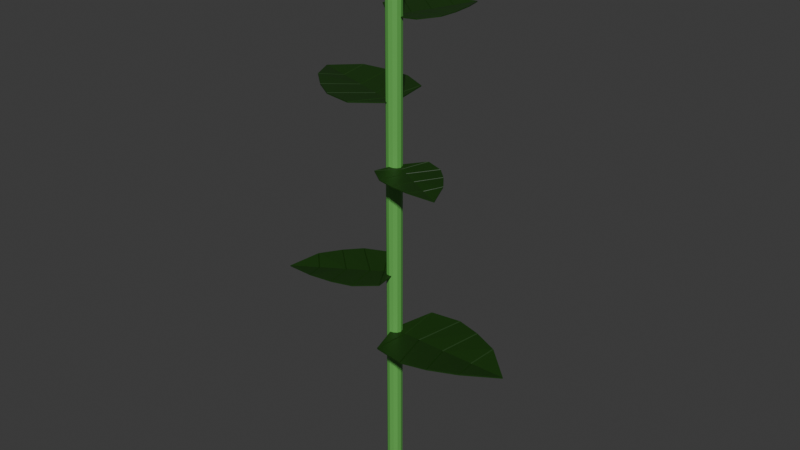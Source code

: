 # Source: Plant1.blend  (saved by Blender 5.1.29; exported with 4.5.12 LTS)
import bpy
from mathutils import Matrix  # noqa: F401  (used for matrix-valued properties, if any)

bpy.ops.wm.read_factory_settings(use_empty=True)
scene = bpy.context.scene
scene.name = 'Scene'

# ---- collections
col_collection = bpy.data.collections.new('Collection'); scene.collection.children.link(col_collection)

# ---- materials (node trees are filled in below, after node groups)
mat_material_001 = bpy.data.materials.new('Material.001')
mat_material_002 = bpy.data.materials.new('Material.002')
mat_material_003 = bpy.data.materials.new('Material.003')
mat_material_004 = bpy.data.materials.new('Material.004')
mat_material_005 = bpy.data.materials.new('Material.005')
mat_material_006 = bpy.data.materials.new('Material.006')

# ---- material node trees
mat_material_001.use_nodes = True; mat_material_001.node_tree.nodes.clear()
_N = mat_material_001.node_tree.nodes; _L = mat_material_001.node_tree.links
n0 = _N.new('ShaderNodeBsdfPrincipled'); n0.name = 'Principled BSDF'; n0.location = (-200, 100)
n0.inputs[0].default_value = (0.007719, 0.04143, 0.001447, 1.0)
n1 = _N.new('ShaderNodeOutputMaterial'); n1.name = 'Material Output'; n1.location = (200, 100)
_L.new(n0.outputs[0], n1.inputs[0])
n1.is_active_output = True
mat_material_002.use_nodes = True; mat_material_002.node_tree.nodes.clear()
_N = mat_material_002.node_tree.nodes; _L = mat_material_002.node_tree.links
n0 = _N.new('ShaderNodeBsdfPrincipled'); n0.name = 'Principled BSDF'; n0.location = (-200, 100)
n0.inputs[0].default_value = (0.1203, 0.4304, 0.08427, 1.0)
n1 = _N.new('ShaderNodeOutputMaterial'); n1.name = 'Material Output'; n1.location = (200, 100)
_L.new(n0.outputs[0], n1.inputs[0])
n1.is_active_output = True
mat_material_003.use_nodes = True; mat_material_003.node_tree.nodes.clear()
_N = mat_material_003.node_tree.nodes; _L = mat_material_003.node_tree.links
n0 = _N.new('ShaderNodeBsdfPrincipled'); n0.name = 'Principled BSDF'; n0.location = (-200, 100)
n0.inputs[0].default_value = (0.007719, 0.04143, 0.001447, 1.0)
n1 = _N.new('ShaderNodeOutputMaterial'); n1.name = 'Material Output'; n1.location = (200, 100)
_L.new(n0.outputs[0], n1.inputs[0])
n1.is_active_output = True
mat_material_004.use_nodes = True; mat_material_004.node_tree.nodes.clear()
_N = mat_material_004.node_tree.nodes; _L = mat_material_004.node_tree.links
n0 = _N.new('ShaderNodeBsdfPrincipled'); n0.name = 'Principled BSDF'; n0.location = (-200, 100)
n0.inputs[0].default_value = (0.007719, 0.04143, 0.001447, 1.0)
n1 = _N.new('ShaderNodeOutputMaterial'); n1.name = 'Material Output'; n1.location = (200, 100)
_L.new(n0.outputs[0], n1.inputs[0])
n1.is_active_output = True
mat_material_005.use_nodes = True; mat_material_005.node_tree.nodes.clear()
_N = mat_material_005.node_tree.nodes; _L = mat_material_005.node_tree.links
n0 = _N.new('ShaderNodeBsdfPrincipled'); n0.name = 'Principled BSDF'; n0.location = (-200, 100)
n0.inputs[0].default_value = (0.007719, 0.04143, 0.001447, 1.0)
n1 = _N.new('ShaderNodeOutputMaterial'); n1.name = 'Material Output'; n1.location = (200, 100)
_L.new(n0.outputs[0], n1.inputs[0])
n1.is_active_output = True
mat_material_006.use_nodes = True; mat_material_006.node_tree.nodes.clear()
_N = mat_material_006.node_tree.nodes; _L = mat_material_006.node_tree.links
n0 = _N.new('ShaderNodeBsdfPrincipled'); n0.name = 'Principled BSDF'; n0.location = (-200, 100)
n0.inputs[0].default_value = (0.007719, 0.04143, 0.001447, 1.0)
n1 = _N.new('ShaderNodeOutputMaterial'); n1.name = 'Material Output'; n1.location = (200, 100)
_L.new(n0.outputs[0], n1.inputs[0])
n1.is_active_output = True

# ---- world
world_world = bpy.data.worlds.new('World'); scene.world = world_world
world_world.use_nodes = True; world_world.node_tree.nodes.clear()
_N = world_world.node_tree.nodes; _L = world_world.node_tree.links
n0 = _N.new('ShaderNodeOutputWorld'); n0.name = 'World Output'; n0.location = (200, 100)
n1 = _N.new('ShaderNodeBackground'); n1.name = 'Background'; n1.location = (-200, 100)
n1.inputs[0].default_value = (0.05088, 0.05088, 0.05088, 1.0)
_L.new(n1.outputs[0], n0.inputs[0])
n0.is_active_output = True
world_world.color = (0.05088, 0.05088, 0.05088)
world_world.sun_shadow_jitter_overblur = 0.0

# ---- meshes
me_cube_002 = bpy.data.meshes.new('Cube.002')
me_cube_002.from_pydata([(0.5236, 2.049e-08, 6.555), (0.8436, 2.185, -1.386), (2.691, 2.049e-08, 4.555), (2.691, 2.049e-08, 6.555), (0.02015, 2.049e-08, 4.555), (0.02015, 2.049e-08, 6.555), (-0.1396, 0.308, 4.682), (-0.1396, 0.308, 2.682), (1.416, 1.852, -1.386), (2.028, 1.26, -1.386), (0.1473, 1.962, -1.386), (0.5077, 2.049e-08, 4.555), (0.5395, 2.049e-08, 4.555), (0.5236, 2.049e-08, 4.571), (0.5236, 2.049e-08, 5.936), (0.8583, 2.176, -3.386), (0.8269, 2.179, -3.386), (0.8436, 2.185, -3.37), (0.843, 2.181, -2.005), (2.041, 1.235, -3.386), (2.013, 1.274, -3.386), (2.028, 1.26, -3.37), (2.027, 1.257, -2.005), (1.882, 2.049e-08, 4.555), (1.913, 2.049e-08, 4.555), (1.897, 2.049e-08, 5.936), (1.151, 2.049e-08, 4.555), (1.183, 2.049e-08, 4.555), (1.167, 2.049e-08, 5.936), (1.43, 1.838, -3.386), (1.401, 1.86, -3.386), (1.416, 1.852, -3.37), (1.416, 1.85, -2.005), (0.1316, 2.049e-08, 4.555), (0.1631, 2.049e-08, 4.555), (0.1473, 2.049e-08, 5.936), (0.1631, 1.967, -3.386), (0.1316, 1.871, -3.386), (0.1473, 1.962, -3.37), (0.1473, 1.937, -2.005), (0.8436, -2.185, -1.386), (-0.1396, -0.308, 4.682), (-0.1396, -0.308, 2.682), (1.416, -1.852, -1.386), (2.028, -1.26, -1.386), (0.1473, -1.962, -1.386), (0.8583, -2.176, -3.386), (0.8269, -2.179, -3.386), (0.8436, -2.185, -3.37), (0.843, -2.181, -2.005), (2.041, -1.235, -3.386), (2.013, -1.274, -3.386), (2.028, -1.26, -3.37), (2.027, -1.257, -2.005), (1.43, -1.838, -3.386), (1.401, -1.86, -3.386), (1.416, -1.852, -3.37), (1.416, -1.85, -2.005), (0.1631, -1.967, -3.386), (0.1316, -1.871, -3.386), (0.1473, -1.962, -3.37), (0.1473, -1.937, -2.005)], [], [(0, 3, 9, 8, 1), (4, 5, 6, 7), (1, 0, 35, 39), (11, 14, 13), (14, 12, 13), (15, 18, 17), (18, 16, 17), (19, 22, 21), (22, 20, 21), (29, 32, 31), (32, 30, 31), (36, 39, 38), (39, 37, 38), (15, 12, 14, 18), (18, 14, 11, 16), (19, 24, 25, 22), (22, 25, 23, 20), (29, 27, 28, 32), (32, 28, 26, 30), (36, 34, 35, 39), (39, 35, 33, 37), (11, 13, 0, 5, 4, 33, 35, 34), (30, 26, 12, 15), (2, 3, 0, 13, 12, 26, 28, 27, 23, 25, 24), (16, 11, 34, 36), (1, 17, 16, 36, 38, 10), (15, 17, 1, 8, 31, 30), (19, 21, 9, 3, 2), (2, 24, 19), (29, 31, 8, 9, 21, 20), (20, 23, 27, 29), (37, 33, 4, 7), (10, 38, 37, 7, 6), (10, 6, 1), (5, 35, 39, 1, 6), (0, 40, 43, 44, 3), (4, 42, 41, 5), (40, 61, 35, 0), (46, 48, 49), (49, 48, 47), (50, 52, 53), (53, 52, 51), (54, 56, 57), (57, 56, 55), (58, 60, 61), (61, 60, 59), (46, 49, 14, 12), (49, 47, 11, 14), (50, 53, 25, 24), (53, 51, 23, 25), (54, 57, 28, 27), (57, 55, 26, 28), (58, 61, 35, 34), (61, 59, 33, 35), (55, 46, 12, 26), (47, 58, 34, 11), (40, 45, 60, 58, 47, 48), (46, 55, 56, 43, 40, 48), (50, 2, 3, 44, 52), (2, 50, 24), (54, 51, 52, 44, 43, 56), (51, 54, 27, 23), (59, 42, 4, 33), (45, 41, 42, 59, 60), (45, 40, 41), (5, 41, 40, 61, 35)])
_uv = me_cube_002.uv_layers.new(name='UVMap')
_uv.uv.foreach_set('vector', [0.625, 1.0, 0.625, 0.75, 0.625, 0.5444, 0.625, 0.3923, 0.625, 0.25, 0.375, 1.0, 0.625, 1.0, 0.625, 0.25, 0.375, 0.25, 0.625, 0.25, 0.625, 1.0, 0.375, 1.0, 0.375, 0.2596, 0.375, 1.0, 0.375, 1.0, 0.377, 1.0, 0.375, 1.0, 0.375, 1.001, 0.377, 1.0, 0.375, 0.2536, 0.375, 0.2514, 0.377, 0.25, 0.375, 0.2514, 0.375, 0.2514, 0.377, 0.25, 0.375, 0.5485, 0.375, 0.5452, 0.377, 0.5444, 0.375, 0.5452, 0.375, 0.5432, 0.377, 0.5444, 0.375, 0.3958, 0.375, 0.3927, 0.377, 0.3923, 0.375, 0.3927, 0.375, 0.3908, 0.377, 0.3923, 0.375, 0.25, 0.375, 0.2596, 0.377, 0.25, 0.375, 0.2596, 0.375, 0.2832, 0.377, 0.25, 0.375, 0.2536, 0.375, 0.999, 0.375, 1.0, 0.375, 0.2514, 0.375, 0.2514, 0.375, 1.0, 0.375, 1.0, 0.375, 0.25, 0.375, 0.5485, 0.375, 0.8666, 0.375, 0.869, 0.375, 0.5452, 0.375, 0.5452, 0.375, 0.869, 0.375, 0.8709, 0.375, 0.5408, 0.375, 0.3958, 0.375, 0.9578, 0.375, 0.9598, 0.375, 0.3927, 0.375, 0.3927, 0.375, 0.9598, 0.375, 0.9608, 0.375, 0.3886, 0.375, 0.25, 0.375, 1.0, 0.375, 1.0, 0.375, 0.2596, 0.375, 0.2596, 0.375, 1.0, 0.375, 1.0, 0.375, 0.25, 0.375, 1.0, 0.377, 1.0, 0.625, 1.0, 0.625, 1.0, 0.375, 1.0, 0.375, 1.0, 0.375, 1.0, 0.375, 1.0, 0.375, 0.3886, 0.375, 0.9608, 0.375, 0.999, 0.375, 0.2536, 0.375, 0.75, 0.625, 0.75, 0.625, 1.0, 0.377, 1.0, 0.375, 0.999, 0.375, 0.9608, 0.375, 0.9598, 0.375, 0.9578, 0.375, 0.8709, 0.375, 0.869, 0.375, 0.8666, 0.375, 0.25, 0.375, 1.0, 0.375, 1.0, 0.375, 0.25, 0.625, 0.25, 0.377, 0.25, 0.375, 0.25, 0.375, 0.25, 0.377, 0.25, 0.625, 0.25, 0.375, 0.2536, 0.377, 0.25, 0.625, 0.25, 0.625, 0.3923, 0.377, 0.3923, 0.375, 0.3886, 0.375, 0.5485, 0.377, 0.5444, 0.625, 0.5444, 0.625, 0.75, 0.375, 0.75, 0.375, 0.75, 0.375, 0.8666, 0.375, 0.5485, 0.375, 0.3958, 0.377, 0.3923, 0.625, 0.3923, 0.625, 0.5444, 0.377, 0.5444, 0.375, 0.5408, 0.375, 0.5408, 0.375, 0.8709, 0.375, 0.9578, 0.375, 0.3958, 0.375, 0.25, 0.375, 1.0, 0.375, 1.0, 0.375, 0.25, 0.625, 0.25, 0.377, 0.25, 0.375, 0.25, 0.375, 0.25, 0.625, 0.25, 0.625, 0.25, 0.625, 0.25, 0.625, 0.25, 0.0, 0.0, 0.0, 0.0, 0.0, 0.0, 0.0, 0.0, 0.0, 0.0, 0.625, 1.0, 0.625, 0.25, 0.625, 0.3923, 0.625, 0.5444, 0.625, 0.75, 0.375, 1.0, 0.375, 0.25, 0.625, 0.25, 0.625, 1.0, 0.625, 0.25, 0.375, 0.2596, 0.375, 1.0, 0.625, 1.0, 0.375, 0.2536, 0.377, 0.25, 0.375, 0.2514, 0.375, 0.2514, 0.377, 0.25, 0.375, 0.2514, 0.375, 0.5485, 0.377, 0.5444, 0.375, 0.5452, 0.375, 0.5452, 0.377, 0.5444, 0.375, 0.5432, 0.375, 0.3958, 0.377, 0.3923, 0.375, 0.3927, 0.375, 0.3927, 0.377, 0.3923, 0.375, 0.3908, 0.375, 0.25, 0.377, 0.25, 0.375, 0.2596, 0.375, 0.2596, 0.377, 0.25, 0.375, 0.2832, 0.375, 0.2536, 0.375, 0.2514, 0.375, 1.0, 0.375, 0.999, 0.375, 0.2514, 0.375, 0.25, 0.375, 1.0, 0.375, 1.0, 0.375, 0.5485, 0.375, 0.5452, 0.375, 0.869, 0.375, 0.8666, 0.375, 0.5452, 0.375, 0.5408, 0.375, 0.8709, 0.375, 0.869, 0.375, 0.3958, 0.375, 0.3927, 0.375, 0.9598, 0.375, 0.9578, 0.375, 0.3927, 0.375, 0.3886, 0.375, 0.9608, 0.375, 0.9598, 0.375, 0.25, 0.375, 0.2596, 0.375, 1.0, 0.375, 1.0, 0.375, 0.2596, 0.375, 0.25, 0.375, 1.0, 0.375, 1.0, 0.375, 0.3886, 0.375, 0.2536, 0.375, 0.999, 0.375, 0.9608, 0.375, 0.25, 0.375, 0.25, 0.375, 1.0, 0.375, 1.0, 0.625, 0.25, 0.625, 0.25, 0.377, 0.25, 0.375, 0.25, 0.375, 0.25, 0.377, 0.25, 0.375, 0.2536, 0.375, 0.3886, 0.377, 0.3923, 0.625, 0.3923, 0.625, 0.25, 0.377, 0.25, 0.375, 0.5485, 0.375, 0.75, 0.625, 0.75, 0.625, 0.5444, 0.377, 0.5444, 0.375, 0.75, 0.375, 0.5485, 0.375, 0.8666, 0.375, 0.3958, 0.375, 0.5408, 0.377, 0.5444, 0.625, 0.5444, 0.625, 0.3923, 0.377, 0.3923, 0.375, 0.5408, 0.375, 0.3958, 0.375, 0.9578, 0.375, 0.8709, 0.375, 0.25, 0.375, 0.25, 0.375, 1.0, 0.375, 1.0, 0.625, 0.25, 0.625, 0.25, 0.375, 0.25, 0.375, 0.25, 0.377, 0.25, 0.625, 0.25, 0.625, 0.25, 0.625, 0.25, 0.0, 0.0, 0.0, 0.0, 0.0, 0.0, 0.0, 0.0, 0.0, 0.0])
me_cube_002.materials.append(mat_material_001)
me_cube_002.update()
me_cylinder = bpy.data.meshes.new('Cylinder')
me_cylinder.from_pydata([(0.0, 0.17, -0.43), (0.0, 0.17, 0.43), (0.085, 0.1472, -0.43), (0.085, 0.1472, 0.43), (0.1472, 0.085, -0.43), (0.1472, 0.085, 0.43), (0.17, 0.0, -0.43), (0.17, 0.0, 0.43), (0.1472, -0.085, -0.43), (0.1472, -0.085, 0.43), (0.085, -0.1472, -0.43), (0.085, -0.1472, 0.43), (0.0, -0.17, -0.43), (0.0, -0.17, 0.43), (-0.085, -0.1472, -0.43), (-0.085, -0.1472, 0.43), (-0.1472, -0.085, -0.43), (-0.1472, -0.085, 0.43), (-0.17, 0.0, -0.43), (-0.17, 0.0, 0.43), (-0.1472, 0.085, -0.43), (-0.1472, 0.085, 0.43), (-0.085, 0.1472, -0.43), (-0.085, 0.1472, 0.43)], [], [(0, 1, 3, 2), (2, 3, 5, 4), (4, 5, 7, 6), (6, 7, 9, 8), (8, 9, 11, 10), (10, 11, 13, 12), (12, 13, 15, 14), (14, 15, 17, 16), (16, 17, 19, 18), (18, 19, 21, 20), (3, 1, 23, 21, 19, 17, 15, 13, 11, 9, 7, 5), (20, 21, 23, 22), (22, 23, 1, 0), (0, 2, 4, 6, 8, 10, 12, 14, 16, 18, 20, 22)])
_uv = me_cylinder.uv_layers.new(name='UVMap')
_uv.uv.foreach_set('vector', [1.0, 0.5, 1.0, 1.0, 0.9167, 1.0, 0.9167, 0.5, 0.9167, 0.5, 0.9167, 1.0, 0.8333, 1.0, 0.8333, 0.5, 0.8333, 0.5, 0.8333, 1.0, 0.75, 1.0, 0.75, 0.5, 0.75, 0.5, 0.75, 1.0, 0.6667, 1.0, 0.6667, 0.5, 0.6667, 0.5, 0.6667, 1.0, 0.5833, 1.0, 0.5833, 0.5, 0.5833, 0.5, 0.5833, 1.0, 0.5, 1.0, 0.5, 0.5, 0.5, 0.5, 0.5, 1.0, 0.4167, 1.0, 0.4167, 0.5, 0.4167, 0.5, 0.4167, 1.0, 0.3333, 1.0, 0.3333, 0.5, 0.3333, 0.5, 0.3333, 1.0, 0.25, 1.0, 0.25, 0.5, 0.25, 0.5, 0.25, 1.0, 0.1667, 1.0, 0.1667, 0.5, 0.37, 0.4578, 0.25, 0.49, 0.13, 0.4578, 0.04215, 0.37, 0.01, 0.25, 0.04215, 0.13, 0.13, 0.04215, 0.25, 0.01, 0.37, 0.04215, 0.4578, 0.13, 0.49, 0.25, 0.4578, 0.37, 0.1667, 0.5, 0.1667, 1.0, 0.08333, 1.0, 0.08333, 0.5, 0.08333, 0.5, 0.08333, 1.0, 7.451e-08, 1.0, 7.451e-08, 0.5, 0.75, 0.49, 0.87, 0.4578, 0.9578, 0.37, 0.99, 0.25, 0.9578, 0.13, 0.87, 0.04215, 0.75, 0.01, 0.63, 0.04215, 0.5422, 0.13, 0.51, 0.25, 0.5422, 0.37, 0.63, 0.4578])
me_cylinder.materials.append(mat_material_002)
me_cylinder.update()
me_cube_004 = bpy.data.meshes.new('Cube.004')
me_cube_004.from_pydata([(0.5236, 2.049e-08, 6.555), (0.8436, 2.185, -1.386), (2.691, 2.049e-08, 4.555), (2.691, 2.049e-08, 6.555), (0.02015, 2.049e-08, 4.555), (0.02015, 2.049e-08, 6.555), (-0.1396, 0.308, 4.682), (-0.1396, 0.308, 2.682), (1.416, 1.852, -1.386), (2.028, 1.26, -1.386), (0.1473, 1.962, -1.386), (0.5077, 2.049e-08, 4.555), (0.5395, 2.049e-08, 4.555), (0.5236, 2.049e-08, 4.571), (0.5236, 2.049e-08, 5.936), (0.8583, 2.176, -3.386), (0.8269, 2.179, -3.386), (0.8436, 2.185, -3.37), (0.843, 2.181, -2.005), (2.041, 1.235, -3.386), (2.013, 1.274, -3.386), (2.028, 1.26, -3.37), (2.027, 1.257, -2.005), (1.882, 2.049e-08, 4.555), (1.913, 2.049e-08, 4.555), (1.897, 2.049e-08, 5.936), (1.151, 2.049e-08, 4.555), (1.183, 2.049e-08, 4.555), (1.167, 2.049e-08, 5.936), (1.43, 1.838, -3.386), (1.401, 1.86, -3.386), (1.416, 1.852, -3.37), (1.416, 1.85, -2.005), (0.1316, 2.049e-08, 4.555), (0.1631, 2.049e-08, 4.555), (0.1473, 2.049e-08, 5.936), (0.1631, 1.967, -3.386), (0.1316, 1.871, -3.386), (0.1473, 1.962, -3.37), (0.1473, 1.937, -2.005), (0.8436, -2.185, -1.386), (-0.1396, -0.308, 4.682), (-0.1396, -0.308, 2.682), (1.416, -1.852, -1.386), (2.028, -1.26, -1.386), (0.1473, -1.962, -1.386), (0.8583, -2.176, -3.386), (0.8269, -2.179, -3.386), (0.8436, -2.185, -3.37), (0.843, -2.181, -2.005), (2.041, -1.235, -3.386), (2.013, -1.274, -3.386), (2.028, -1.26, -3.37), (2.027, -1.257, -2.005), (1.43, -1.838, -3.386), (1.401, -1.86, -3.386), (1.416, -1.852, -3.37), (1.416, -1.85, -2.005), (0.1631, -1.967, -3.386), (0.1316, -1.871, -3.386), (0.1473, -1.962, -3.37), (0.1473, -1.937, -2.005)], [], [(0, 3, 9, 8, 1), (4, 5, 6, 7), (1, 0, 35, 39), (11, 14, 13), (14, 12, 13), (15, 18, 17), (18, 16, 17), (19, 22, 21), (22, 20, 21), (29, 32, 31), (32, 30, 31), (36, 39, 38), (39, 37, 38), (15, 12, 14, 18), (18, 14, 11, 16), (19, 24, 25, 22), (22, 25, 23, 20), (29, 27, 28, 32), (32, 28, 26, 30), (36, 34, 35, 39), (39, 35, 33, 37), (11, 13, 0, 5, 4, 33, 35, 34), (30, 26, 12, 15), (2, 3, 0, 13, 12, 26, 28, 27, 23, 25, 24), (16, 11, 34, 36), (1, 17, 16, 36, 38, 10), (15, 17, 1, 8, 31, 30), (19, 21, 9, 3, 2), (2, 24, 19), (29, 31, 8, 9, 21, 20), (20, 23, 27, 29), (37, 33, 4, 7), (10, 38, 37, 7, 6), (10, 6, 1), (5, 35, 39, 1, 6), (0, 40, 43, 44, 3), (4, 42, 41, 5), (40, 61, 35, 0), (46, 48, 49), (49, 48, 47), (50, 52, 53), (53, 52, 51), (54, 56, 57), (57, 56, 55), (58, 60, 61), (61, 60, 59), (46, 49, 14, 12), (49, 47, 11, 14), (50, 53, 25, 24), (53, 51, 23, 25), (54, 57, 28, 27), (57, 55, 26, 28), (58, 61, 35, 34), (61, 59, 33, 35), (55, 46, 12, 26), (47, 58, 34, 11), (40, 45, 60, 58, 47, 48), (46, 55, 56, 43, 40, 48), (50, 2, 3, 44, 52), (2, 50, 24), (54, 51, 52, 44, 43, 56), (51, 54, 27, 23), (59, 42, 4, 33), (45, 41, 42, 59, 60), (45, 40, 41), (5, 41, 40, 61, 35)])
_uv = me_cube_004.uv_layers.new(name='UVMap')
_uv.uv.foreach_set('vector', [0.625, 1.0, 0.625, 0.75, 0.625, 0.5444, 0.625, 0.3923, 0.625, 0.25, 0.375, 1.0, 0.625, 1.0, 0.625, 0.25, 0.375, 0.25, 0.625, 0.25, 0.625, 1.0, 0.375, 1.0, 0.375, 0.2596, 0.375, 1.0, 0.375, 1.0, 0.377, 1.0, 0.375, 1.0, 0.375, 1.001, 0.377, 1.0, 0.375, 0.2536, 0.375, 0.2514, 0.377, 0.25, 0.375, 0.2514, 0.375, 0.2514, 0.377, 0.25, 0.375, 0.5485, 0.375, 0.5452, 0.377, 0.5444, 0.375, 0.5452, 0.375, 0.5432, 0.377, 0.5444, 0.375, 0.3958, 0.375, 0.3927, 0.377, 0.3923, 0.375, 0.3927, 0.375, 0.3908, 0.377, 0.3923, 0.375, 0.25, 0.375, 0.2596, 0.377, 0.25, 0.375, 0.2596, 0.375, 0.2832, 0.377, 0.25, 0.375, 0.2536, 0.375, 0.999, 0.375, 1.0, 0.375, 0.2514, 0.375, 0.2514, 0.375, 1.0, 0.375, 1.0, 0.375, 0.25, 0.375, 0.5485, 0.375, 0.8666, 0.375, 0.869, 0.375, 0.5452, 0.375, 0.5452, 0.375, 0.869, 0.375, 0.8709, 0.375, 0.5408, 0.375, 0.3958, 0.375, 0.9578, 0.375, 0.9598, 0.375, 0.3927, 0.375, 0.3927, 0.375, 0.9598, 0.375, 0.9608, 0.375, 0.3886, 0.375, 0.25, 0.375, 1.0, 0.375, 1.0, 0.375, 0.2596, 0.375, 0.2596, 0.375, 1.0, 0.375, 1.0, 0.375, 0.25, 0.375, 1.0, 0.377, 1.0, 0.625, 1.0, 0.625, 1.0, 0.375, 1.0, 0.375, 1.0, 0.375, 1.0, 0.375, 1.0, 0.375, 0.3886, 0.375, 0.9608, 0.375, 0.999, 0.375, 0.2536, 0.375, 0.75, 0.625, 0.75, 0.625, 1.0, 0.377, 1.0, 0.375, 0.999, 0.375, 0.9608, 0.375, 0.9598, 0.375, 0.9578, 0.375, 0.8709, 0.375, 0.869, 0.375, 0.8666, 0.375, 0.25, 0.375, 1.0, 0.375, 1.0, 0.375, 0.25, 0.625, 0.25, 0.377, 0.25, 0.375, 0.25, 0.375, 0.25, 0.377, 0.25, 0.625, 0.25, 0.375, 0.2536, 0.377, 0.25, 0.625, 0.25, 0.625, 0.3923, 0.377, 0.3923, 0.375, 0.3886, 0.375, 0.5485, 0.377, 0.5444, 0.625, 0.5444, 0.625, 0.75, 0.375, 0.75, 0.375, 0.75, 0.375, 0.8666, 0.375, 0.5485, 0.375, 0.3958, 0.377, 0.3923, 0.625, 0.3923, 0.625, 0.5444, 0.377, 0.5444, 0.375, 0.5408, 0.375, 0.5408, 0.375, 0.8709, 0.375, 0.9578, 0.375, 0.3958, 0.375, 0.25, 0.375, 1.0, 0.375, 1.0, 0.375, 0.25, 0.625, 0.25, 0.377, 0.25, 0.375, 0.25, 0.375, 0.25, 0.625, 0.25, 0.625, 0.25, 0.625, 0.25, 0.625, 0.25, 0.0, 0.0, 0.0, 0.0, 0.0, 0.0, 0.0, 0.0, 0.0, 0.0, 0.625, 1.0, 0.625, 0.25, 0.625, 0.3923, 0.625, 0.5444, 0.625, 0.75, 0.375, 1.0, 0.375, 0.25, 0.625, 0.25, 0.625, 1.0, 0.625, 0.25, 0.375, 0.2596, 0.375, 1.0, 0.625, 1.0, 0.375, 0.2536, 0.377, 0.25, 0.375, 0.2514, 0.375, 0.2514, 0.377, 0.25, 0.375, 0.2514, 0.375, 0.5485, 0.377, 0.5444, 0.375, 0.5452, 0.375, 0.5452, 0.377, 0.5444, 0.375, 0.5432, 0.375, 0.3958, 0.377, 0.3923, 0.375, 0.3927, 0.375, 0.3927, 0.377, 0.3923, 0.375, 0.3908, 0.375, 0.25, 0.377, 0.25, 0.375, 0.2596, 0.375, 0.2596, 0.377, 0.25, 0.375, 0.2832, 0.375, 0.2536, 0.375, 0.2514, 0.375, 1.0, 0.375, 0.999, 0.375, 0.2514, 0.375, 0.25, 0.375, 1.0, 0.375, 1.0, 0.375, 0.5485, 0.375, 0.5452, 0.375, 0.869, 0.375, 0.8666, 0.375, 0.5452, 0.375, 0.5408, 0.375, 0.8709, 0.375, 0.869, 0.375, 0.3958, 0.375, 0.3927, 0.375, 0.9598, 0.375, 0.9578, 0.375, 0.3927, 0.375, 0.3886, 0.375, 0.9608, 0.375, 0.9598, 0.375, 0.25, 0.375, 0.2596, 0.375, 1.0, 0.375, 1.0, 0.375, 0.2596, 0.375, 0.25, 0.375, 1.0, 0.375, 1.0, 0.375, 0.3886, 0.375, 0.2536, 0.375, 0.999, 0.375, 0.9608, 0.375, 0.25, 0.375, 0.25, 0.375, 1.0, 0.375, 1.0, 0.625, 0.25, 0.625, 0.25, 0.377, 0.25, 0.375, 0.25, 0.375, 0.25, 0.377, 0.25, 0.375, 0.2536, 0.375, 0.3886, 0.377, 0.3923, 0.625, 0.3923, 0.625, 0.25, 0.377, 0.25, 0.375, 0.5485, 0.375, 0.75, 0.625, 0.75, 0.625, 0.5444, 0.377, 0.5444, 0.375, 0.75, 0.375, 0.5485, 0.375, 0.8666, 0.375, 0.3958, 0.375, 0.5408, 0.377, 0.5444, 0.625, 0.5444, 0.625, 0.3923, 0.377, 0.3923, 0.375, 0.5408, 0.375, 0.3958, 0.375, 0.9578, 0.375, 0.8709, 0.375, 0.25, 0.375, 0.25, 0.375, 1.0, 0.375, 1.0, 0.625, 0.25, 0.625, 0.25, 0.375, 0.25, 0.375, 0.25, 0.377, 0.25, 0.625, 0.25, 0.625, 0.25, 0.625, 0.25, 0.0, 0.0, 0.0, 0.0, 0.0, 0.0, 0.0, 0.0, 0.0, 0.0])
me_cube_004.materials.append(mat_material_003)
me_cube_004.update()
me_cube_005 = bpy.data.meshes.new('Cube.005')
me_cube_005.from_pydata([(0.5236, 2.049e-08, 6.555), (0.8436, 2.185, -1.386), (2.691, 2.049e-08, 4.555), (2.691, 2.049e-08, 6.555), (0.02015, 2.049e-08, 4.555), (0.02015, 2.049e-08, 6.555), (-0.1396, 0.308, 4.682), (-0.1396, 0.308, 2.682), (1.416, 1.852, -1.386), (2.028, 1.26, -1.386), (0.1473, 1.962, -1.386), (0.5077, 2.049e-08, 4.555), (0.5395, 2.049e-08, 4.555), (0.5236, 2.049e-08, 4.571), (0.5236, 2.049e-08, 5.936), (0.8583, 2.176, -3.386), (0.8269, 2.179, -3.386), (0.8436, 2.185, -3.37), (0.843, 2.181, -2.005), (2.041, 1.235, -3.386), (2.013, 1.274, -3.386), (2.028, 1.26, -3.37), (2.027, 1.257, -2.005), (1.882, 2.049e-08, 4.555), (1.913, 2.049e-08, 4.555), (1.897, 2.049e-08, 5.936), (1.151, 2.049e-08, 4.555), (1.183, 2.049e-08, 4.555), (1.167, 2.049e-08, 5.936), (1.43, 1.838, -3.386), (1.401, 1.86, -3.386), (1.416, 1.852, -3.37), (1.416, 1.85, -2.005), (0.1316, 2.049e-08, 4.555), (0.1631, 2.049e-08, 4.555), (0.1473, 2.049e-08, 5.936), (0.1631, 1.967, -3.386), (0.1316, 1.871, -3.386), (0.1473, 1.962, -3.37), (0.1473, 1.937, -2.005), (0.8436, -2.185, -1.386), (-0.1396, -0.308, 4.682), (-0.1396, -0.308, 2.682), (1.416, -1.852, -1.386), (2.028, -1.26, -1.386), (0.1473, -1.962, -1.386), (0.8583, -2.176, -3.386), (0.8269, -2.179, -3.386), (0.8436, -2.185, -3.37), (0.843, -2.181, -2.005), (2.041, -1.235, -3.386), (2.013, -1.274, -3.386), (2.028, -1.26, -3.37), (2.027, -1.257, -2.005), (1.43, -1.838, -3.386), (1.401, -1.86, -3.386), (1.416, -1.852, -3.37), (1.416, -1.85, -2.005), (0.1631, -1.967, -3.386), (0.1316, -1.871, -3.386), (0.1473, -1.962, -3.37), (0.1473, -1.937, -2.005)], [], [(0, 3, 9, 8, 1), (4, 5, 6, 7), (1, 0, 35, 39), (11, 14, 13), (14, 12, 13), (15, 18, 17), (18, 16, 17), (19, 22, 21), (22, 20, 21), (29, 32, 31), (32, 30, 31), (36, 39, 38), (39, 37, 38), (15, 12, 14, 18), (18, 14, 11, 16), (19, 24, 25, 22), (22, 25, 23, 20), (29, 27, 28, 32), (32, 28, 26, 30), (36, 34, 35, 39), (39, 35, 33, 37), (11, 13, 0, 5, 4, 33, 35, 34), (30, 26, 12, 15), (2, 3, 0, 13, 12, 26, 28, 27, 23, 25, 24), (16, 11, 34, 36), (1, 17, 16, 36, 38, 10), (15, 17, 1, 8, 31, 30), (19, 21, 9, 3, 2), (2, 24, 19), (29, 31, 8, 9, 21, 20), (20, 23, 27, 29), (37, 33, 4, 7), (10, 38, 37, 7, 6), (10, 6, 1), (5, 35, 39, 1, 6), (0, 40, 43, 44, 3), (4, 42, 41, 5), (40, 61, 35, 0), (46, 48, 49), (49, 48, 47), (50, 52, 53), (53, 52, 51), (54, 56, 57), (57, 56, 55), (58, 60, 61), (61, 60, 59), (46, 49, 14, 12), (49, 47, 11, 14), (50, 53, 25, 24), (53, 51, 23, 25), (54, 57, 28, 27), (57, 55, 26, 28), (58, 61, 35, 34), (61, 59, 33, 35), (55, 46, 12, 26), (47, 58, 34, 11), (40, 45, 60, 58, 47, 48), (46, 55, 56, 43, 40, 48), (50, 2, 3, 44, 52), (2, 50, 24), (54, 51, 52, 44, 43, 56), (51, 54, 27, 23), (59, 42, 4, 33), (45, 41, 42, 59, 60), (45, 40, 41), (5, 41, 40, 61, 35)])
_uv = me_cube_005.uv_layers.new(name='UVMap')
_uv.uv.foreach_set('vector', [0.625, 1.0, 0.625, 0.75, 0.625, 0.5444, 0.625, 0.3923, 0.625, 0.25, 0.375, 1.0, 0.625, 1.0, 0.625, 0.25, 0.375, 0.25, 0.625, 0.25, 0.625, 1.0, 0.375, 1.0, 0.375, 0.2596, 0.375, 1.0, 0.375, 1.0, 0.377, 1.0, 0.375, 1.0, 0.375, 1.001, 0.377, 1.0, 0.375, 0.2536, 0.375, 0.2514, 0.377, 0.25, 0.375, 0.2514, 0.375, 0.2514, 0.377, 0.25, 0.375, 0.5485, 0.375, 0.5452, 0.377, 0.5444, 0.375, 0.5452, 0.375, 0.5432, 0.377, 0.5444, 0.375, 0.3958, 0.375, 0.3927, 0.377, 0.3923, 0.375, 0.3927, 0.375, 0.3908, 0.377, 0.3923, 0.375, 0.25, 0.375, 0.2596, 0.377, 0.25, 0.375, 0.2596, 0.375, 0.2832, 0.377, 0.25, 0.375, 0.2536, 0.375, 0.999, 0.375, 1.0, 0.375, 0.2514, 0.375, 0.2514, 0.375, 1.0, 0.375, 1.0, 0.375, 0.25, 0.375, 0.5485, 0.375, 0.8666, 0.375, 0.869, 0.375, 0.5452, 0.375, 0.5452, 0.375, 0.869, 0.375, 0.8709, 0.375, 0.5408, 0.375, 0.3958, 0.375, 0.9578, 0.375, 0.9598, 0.375, 0.3927, 0.375, 0.3927, 0.375, 0.9598, 0.375, 0.9608, 0.375, 0.3886, 0.375, 0.25, 0.375, 1.0, 0.375, 1.0, 0.375, 0.2596, 0.375, 0.2596, 0.375, 1.0, 0.375, 1.0, 0.375, 0.25, 0.375, 1.0, 0.377, 1.0, 0.625, 1.0, 0.625, 1.0, 0.375, 1.0, 0.375, 1.0, 0.375, 1.0, 0.375, 1.0, 0.375, 0.3886, 0.375, 0.9608, 0.375, 0.999, 0.375, 0.2536, 0.375, 0.75, 0.625, 0.75, 0.625, 1.0, 0.377, 1.0, 0.375, 0.999, 0.375, 0.9608, 0.375, 0.9598, 0.375, 0.9578, 0.375, 0.8709, 0.375, 0.869, 0.375, 0.8666, 0.375, 0.25, 0.375, 1.0, 0.375, 1.0, 0.375, 0.25, 0.625, 0.25, 0.377, 0.25, 0.375, 0.25, 0.375, 0.25, 0.377, 0.25, 0.625, 0.25, 0.375, 0.2536, 0.377, 0.25, 0.625, 0.25, 0.625, 0.3923, 0.377, 0.3923, 0.375, 0.3886, 0.375, 0.5485, 0.377, 0.5444, 0.625, 0.5444, 0.625, 0.75, 0.375, 0.75, 0.375, 0.75, 0.375, 0.8666, 0.375, 0.5485, 0.375, 0.3958, 0.377, 0.3923, 0.625, 0.3923, 0.625, 0.5444, 0.377, 0.5444, 0.375, 0.5408, 0.375, 0.5408, 0.375, 0.8709, 0.375, 0.9578, 0.375, 0.3958, 0.375, 0.25, 0.375, 1.0, 0.375, 1.0, 0.375, 0.25, 0.625, 0.25, 0.377, 0.25, 0.375, 0.25, 0.375, 0.25, 0.625, 0.25, 0.625, 0.25, 0.625, 0.25, 0.625, 0.25, 0.0, 0.0, 0.0, 0.0, 0.0, 0.0, 0.0, 0.0, 0.0, 0.0, 0.625, 1.0, 0.625, 0.25, 0.625, 0.3923, 0.625, 0.5444, 0.625, 0.75, 0.375, 1.0, 0.375, 0.25, 0.625, 0.25, 0.625, 1.0, 0.625, 0.25, 0.375, 0.2596, 0.375, 1.0, 0.625, 1.0, 0.375, 0.2536, 0.377, 0.25, 0.375, 0.2514, 0.375, 0.2514, 0.377, 0.25, 0.375, 0.2514, 0.375, 0.5485, 0.377, 0.5444, 0.375, 0.5452, 0.375, 0.5452, 0.377, 0.5444, 0.375, 0.5432, 0.375, 0.3958, 0.377, 0.3923, 0.375, 0.3927, 0.375, 0.3927, 0.377, 0.3923, 0.375, 0.3908, 0.375, 0.25, 0.377, 0.25, 0.375, 0.2596, 0.375, 0.2596, 0.377, 0.25, 0.375, 0.2832, 0.375, 0.2536, 0.375, 0.2514, 0.375, 1.0, 0.375, 0.999, 0.375, 0.2514, 0.375, 0.25, 0.375, 1.0, 0.375, 1.0, 0.375, 0.5485, 0.375, 0.5452, 0.375, 0.869, 0.375, 0.8666, 0.375, 0.5452, 0.375, 0.5408, 0.375, 0.8709, 0.375, 0.869, 0.375, 0.3958, 0.375, 0.3927, 0.375, 0.9598, 0.375, 0.9578, 0.375, 0.3927, 0.375, 0.3886, 0.375, 0.9608, 0.375, 0.9598, 0.375, 0.25, 0.375, 0.2596, 0.375, 1.0, 0.375, 1.0, 0.375, 0.2596, 0.375, 0.25, 0.375, 1.0, 0.375, 1.0, 0.375, 0.3886, 0.375, 0.2536, 0.375, 0.999, 0.375, 0.9608, 0.375, 0.25, 0.375, 0.25, 0.375, 1.0, 0.375, 1.0, 0.625, 0.25, 0.625, 0.25, 0.377, 0.25, 0.375, 0.25, 0.375, 0.25, 0.377, 0.25, 0.375, 0.2536, 0.375, 0.3886, 0.377, 0.3923, 0.625, 0.3923, 0.625, 0.25, 0.377, 0.25, 0.375, 0.5485, 0.375, 0.75, 0.625, 0.75, 0.625, 0.5444, 0.377, 0.5444, 0.375, 0.75, 0.375, 0.5485, 0.375, 0.8666, 0.375, 0.3958, 0.375, 0.5408, 0.377, 0.5444, 0.625, 0.5444, 0.625, 0.3923, 0.377, 0.3923, 0.375, 0.5408, 0.375, 0.3958, 0.375, 0.9578, 0.375, 0.8709, 0.375, 0.25, 0.375, 0.25, 0.375, 1.0, 0.375, 1.0, 0.625, 0.25, 0.625, 0.25, 0.375, 0.25, 0.375, 0.25, 0.377, 0.25, 0.625, 0.25, 0.625, 0.25, 0.625, 0.25, 0.0, 0.0, 0.0, 0.0, 0.0, 0.0, 0.0, 0.0, 0.0, 0.0])
me_cube_005.materials.append(mat_material_004)
me_cube_005.update()
me_cube_006 = bpy.data.meshes.new('Cube.006')
me_cube_006.from_pydata([(0.5236, 2.049e-08, 6.555), (0.8436, 2.185, -1.386), (2.691, 2.049e-08, 4.555), (2.691, 2.049e-08, 6.555), (0.02015, 2.049e-08, 4.555), (0.02015, 2.049e-08, 6.555), (-0.1396, 0.308, 4.682), (-0.1396, 0.308, 2.682), (1.416, 1.852, -1.386), (2.028, 1.26, -1.386), (0.1473, 1.962, -1.386), (0.5077, 2.049e-08, 4.555), (0.5395, 2.049e-08, 4.555), (0.5236, 2.049e-08, 4.571), (0.5236, 2.049e-08, 5.936), (0.8583, 2.176, -3.386), (0.8269, 2.179, -3.386), (0.8436, 2.185, -3.37), (0.843, 2.181, -2.005), (2.041, 1.235, -3.386), (2.013, 1.274, -3.386), (2.028, 1.26, -3.37), (2.027, 1.257, -2.005), (1.882, 2.049e-08, 4.555), (1.913, 2.049e-08, 4.555), (1.897, 2.049e-08, 5.936), (1.151, 2.049e-08, 4.555), (1.183, 2.049e-08, 4.555), (1.167, 2.049e-08, 5.936), (1.43, 1.838, -3.386), (1.401, 1.86, -3.386), (1.416, 1.852, -3.37), (1.416, 1.85, -2.005), (0.1316, 2.049e-08, 4.555), (0.1631, 2.049e-08, 4.555), (0.1473, 2.049e-08, 5.936), (0.1631, 1.967, -3.386), (0.1316, 1.871, -3.386), (0.1473, 1.962, -3.37), (0.1473, 1.937, -2.005), (0.8436, -2.185, -1.386), (-0.1396, -0.308, 4.682), (-0.1396, -0.308, 2.682), (1.416, -1.852, -1.386), (2.028, -1.26, -1.386), (0.1473, -1.962, -1.386), (0.8583, -2.176, -3.386), (0.8269, -2.179, -3.386), (0.8436, -2.185, -3.37), (0.843, -2.181, -2.005), (2.041, -1.235, -3.386), (2.013, -1.274, -3.386), (2.028, -1.26, -3.37), (2.027, -1.257, -2.005), (1.43, -1.838, -3.386), (1.401, -1.86, -3.386), (1.416, -1.852, -3.37), (1.416, -1.85, -2.005), (0.1631, -1.967, -3.386), (0.1316, -1.871, -3.386), (0.1473, -1.962, -3.37), (0.1473, -1.937, -2.005)], [], [(0, 3, 9, 8, 1), (4, 5, 6, 7), (1, 0, 35, 39), (11, 14, 13), (14, 12, 13), (15, 18, 17), (18, 16, 17), (19, 22, 21), (22, 20, 21), (29, 32, 31), (32, 30, 31), (36, 39, 38), (39, 37, 38), (15, 12, 14, 18), (18, 14, 11, 16), (19, 24, 25, 22), (22, 25, 23, 20), (29, 27, 28, 32), (32, 28, 26, 30), (36, 34, 35, 39), (39, 35, 33, 37), (11, 13, 0, 5, 4, 33, 35, 34), (30, 26, 12, 15), (2, 3, 0, 13, 12, 26, 28, 27, 23, 25, 24), (16, 11, 34, 36), (1, 17, 16, 36, 38, 10), (15, 17, 1, 8, 31, 30), (19, 21, 9, 3, 2), (2, 24, 19), (29, 31, 8, 9, 21, 20), (20, 23, 27, 29), (37, 33, 4, 7), (10, 38, 37, 7, 6), (10, 6, 1), (5, 35, 39, 1, 6), (0, 40, 43, 44, 3), (4, 42, 41, 5), (40, 61, 35, 0), (46, 48, 49), (49, 48, 47), (50, 52, 53), (53, 52, 51), (54, 56, 57), (57, 56, 55), (58, 60, 61), (61, 60, 59), (46, 49, 14, 12), (49, 47, 11, 14), (50, 53, 25, 24), (53, 51, 23, 25), (54, 57, 28, 27), (57, 55, 26, 28), (58, 61, 35, 34), (61, 59, 33, 35), (55, 46, 12, 26), (47, 58, 34, 11), (40, 45, 60, 58, 47, 48), (46, 55, 56, 43, 40, 48), (50, 2, 3, 44, 52), (2, 50, 24), (54, 51, 52, 44, 43, 56), (51, 54, 27, 23), (59, 42, 4, 33), (45, 41, 42, 59, 60), (45, 40, 41), (5, 41, 40, 61, 35)])
_uv = me_cube_006.uv_layers.new(name='UVMap')
_uv.uv.foreach_set('vector', [0.625, 1.0, 0.625, 0.75, 0.625, 0.5444, 0.625, 0.3923, 0.625, 0.25, 0.375, 1.0, 0.625, 1.0, 0.625, 0.25, 0.375, 0.25, 0.625, 0.25, 0.625, 1.0, 0.375, 1.0, 0.375, 0.2596, 0.375, 1.0, 0.375, 1.0, 0.377, 1.0, 0.375, 1.0, 0.375, 1.001, 0.377, 1.0, 0.375, 0.2536, 0.375, 0.2514, 0.377, 0.25, 0.375, 0.2514, 0.375, 0.2514, 0.377, 0.25, 0.375, 0.5485, 0.375, 0.5452, 0.377, 0.5444, 0.375, 0.5452, 0.375, 0.5432, 0.377, 0.5444, 0.375, 0.3958, 0.375, 0.3927, 0.377, 0.3923, 0.375, 0.3927, 0.375, 0.3908, 0.377, 0.3923, 0.375, 0.25, 0.375, 0.2596, 0.377, 0.25, 0.375, 0.2596, 0.375, 0.2832, 0.377, 0.25, 0.375, 0.2536, 0.375, 0.999, 0.375, 1.0, 0.375, 0.2514, 0.375, 0.2514, 0.375, 1.0, 0.375, 1.0, 0.375, 0.25, 0.375, 0.5485, 0.375, 0.8666, 0.375, 0.869, 0.375, 0.5452, 0.375, 0.5452, 0.375, 0.869, 0.375, 0.8709, 0.375, 0.5408, 0.375, 0.3958, 0.375, 0.9578, 0.375, 0.9598, 0.375, 0.3927, 0.375, 0.3927, 0.375, 0.9598, 0.375, 0.9608, 0.375, 0.3886, 0.375, 0.25, 0.375, 1.0, 0.375, 1.0, 0.375, 0.2596, 0.375, 0.2596, 0.375, 1.0, 0.375, 1.0, 0.375, 0.25, 0.375, 1.0, 0.377, 1.0, 0.625, 1.0, 0.625, 1.0, 0.375, 1.0, 0.375, 1.0, 0.375, 1.0, 0.375, 1.0, 0.375, 0.3886, 0.375, 0.9608, 0.375, 0.999, 0.375, 0.2536, 0.375, 0.75, 0.625, 0.75, 0.625, 1.0, 0.377, 1.0, 0.375, 0.999, 0.375, 0.9608, 0.375, 0.9598, 0.375, 0.9578, 0.375, 0.8709, 0.375, 0.869, 0.375, 0.8666, 0.375, 0.25, 0.375, 1.0, 0.375, 1.0, 0.375, 0.25, 0.625, 0.25, 0.377, 0.25, 0.375, 0.25, 0.375, 0.25, 0.377, 0.25, 0.625, 0.25, 0.375, 0.2536, 0.377, 0.25, 0.625, 0.25, 0.625, 0.3923, 0.377, 0.3923, 0.375, 0.3886, 0.375, 0.5485, 0.377, 0.5444, 0.625, 0.5444, 0.625, 0.75, 0.375, 0.75, 0.375, 0.75, 0.375, 0.8666, 0.375, 0.5485, 0.375, 0.3958, 0.377, 0.3923, 0.625, 0.3923, 0.625, 0.5444, 0.377, 0.5444, 0.375, 0.5408, 0.375, 0.5408, 0.375, 0.8709, 0.375, 0.9578, 0.375, 0.3958, 0.375, 0.25, 0.375, 1.0, 0.375, 1.0, 0.375, 0.25, 0.625, 0.25, 0.377, 0.25, 0.375, 0.25, 0.375, 0.25, 0.625, 0.25, 0.625, 0.25, 0.625, 0.25, 0.625, 0.25, 0.0, 0.0, 0.0, 0.0, 0.0, 0.0, 0.0, 0.0, 0.0, 0.0, 0.625, 1.0, 0.625, 0.25, 0.625, 0.3923, 0.625, 0.5444, 0.625, 0.75, 0.375, 1.0, 0.375, 0.25, 0.625, 0.25, 0.625, 1.0, 0.625, 0.25, 0.375, 0.2596, 0.375, 1.0, 0.625, 1.0, 0.375, 0.2536, 0.377, 0.25, 0.375, 0.2514, 0.375, 0.2514, 0.377, 0.25, 0.375, 0.2514, 0.375, 0.5485, 0.377, 0.5444, 0.375, 0.5452, 0.375, 0.5452, 0.377, 0.5444, 0.375, 0.5432, 0.375, 0.3958, 0.377, 0.3923, 0.375, 0.3927, 0.375, 0.3927, 0.377, 0.3923, 0.375, 0.3908, 0.375, 0.25, 0.377, 0.25, 0.375, 0.2596, 0.375, 0.2596, 0.377, 0.25, 0.375, 0.2832, 0.375, 0.2536, 0.375, 0.2514, 0.375, 1.0, 0.375, 0.999, 0.375, 0.2514, 0.375, 0.25, 0.375, 1.0, 0.375, 1.0, 0.375, 0.5485, 0.375, 0.5452, 0.375, 0.869, 0.375, 0.8666, 0.375, 0.5452, 0.375, 0.5408, 0.375, 0.8709, 0.375, 0.869, 0.375, 0.3958, 0.375, 0.3927, 0.375, 0.9598, 0.375, 0.9578, 0.375, 0.3927, 0.375, 0.3886, 0.375, 0.9608, 0.375, 0.9598, 0.375, 0.25, 0.375, 0.2596, 0.375, 1.0, 0.375, 1.0, 0.375, 0.2596, 0.375, 0.25, 0.375, 1.0, 0.375, 1.0, 0.375, 0.3886, 0.375, 0.2536, 0.375, 0.999, 0.375, 0.9608, 0.375, 0.25, 0.375, 0.25, 0.375, 1.0, 0.375, 1.0, 0.625, 0.25, 0.625, 0.25, 0.377, 0.25, 0.375, 0.25, 0.375, 0.25, 0.377, 0.25, 0.375, 0.2536, 0.375, 0.3886, 0.377, 0.3923, 0.625, 0.3923, 0.625, 0.25, 0.377, 0.25, 0.375, 0.5485, 0.375, 0.75, 0.625, 0.75, 0.625, 0.5444, 0.377, 0.5444, 0.375, 0.75, 0.375, 0.5485, 0.375, 0.8666, 0.375, 0.3958, 0.375, 0.5408, 0.377, 0.5444, 0.625, 0.5444, 0.625, 0.3923, 0.377, 0.3923, 0.375, 0.5408, 0.375, 0.3958, 0.375, 0.9578, 0.375, 0.8709, 0.375, 0.25, 0.375, 0.25, 0.375, 1.0, 0.375, 1.0, 0.625, 0.25, 0.625, 0.25, 0.375, 0.25, 0.375, 0.25, 0.377, 0.25, 0.625, 0.25, 0.625, 0.25, 0.625, 0.25, 0.0, 0.0, 0.0, 0.0, 0.0, 0.0, 0.0, 0.0, 0.0, 0.0])
me_cube_006.materials.append(mat_material_005)
me_cube_006.update()
me_cube_007 = bpy.data.meshes.new('Cube.007')
me_cube_007.from_pydata([(0.5236, 2.049e-08, 6.555), (0.8436, 2.185, -1.386), (2.691, 2.049e-08, 4.555), (2.691, 2.049e-08, 6.555), (0.02015, 2.049e-08, 4.555), (0.02015, 2.049e-08, 6.555), (-0.1396, 0.308, 4.682), (-0.1396, 0.308, 2.682), (1.416, 1.852, -1.386), (2.028, 1.26, -1.386), (0.1473, 1.962, -1.386), (0.5077, 2.049e-08, 4.555), (0.5395, 2.049e-08, 4.555), (0.5236, 2.049e-08, 4.571), (0.5236, 2.049e-08, 5.936), (0.8583, 2.176, -3.386), (0.8269, 2.179, -3.386), (0.8436, 2.185, -3.37), (0.843, 2.181, -2.005), (2.041, 1.235, -3.386), (2.013, 1.274, -3.386), (2.028, 1.26, -3.37), (2.027, 1.257, -2.005), (1.882, 2.049e-08, 4.555), (1.913, 2.049e-08, 4.555), (1.897, 2.049e-08, 5.936), (1.151, 2.049e-08, 4.555), (1.183, 2.049e-08, 4.555), (1.167, 2.049e-08, 5.936), (1.43, 1.838, -3.386), (1.401, 1.86, -3.386), (1.416, 1.852, -3.37), (1.416, 1.85, -2.005), (0.1316, 2.049e-08, 4.555), (0.1631, 2.049e-08, 4.555), (0.1473, 2.049e-08, 5.936), (0.1631, 1.967, -3.386), (0.1316, 1.871, -3.386), (0.1473, 1.962, -3.37), (0.1473, 1.937, -2.005), (0.8436, -2.185, -1.386), (-0.1396, -0.308, 4.682), (-0.1396, -0.308, 2.682), (1.416, -1.852, -1.386), (2.028, -1.26, -1.386), (0.1473, -1.962, -1.386), (0.8583, -2.176, -3.386), (0.8269, -2.179, -3.386), (0.8436, -2.185, -3.37), (0.843, -2.181, -2.005), (2.041, -1.235, -3.386), (2.013, -1.274, -3.386), (2.028, -1.26, -3.37), (2.027, -1.257, -2.005), (1.43, -1.838, -3.386), (1.401, -1.86, -3.386), (1.416, -1.852, -3.37), (1.416, -1.85, -2.005), (0.1631, -1.967, -3.386), (0.1316, -1.871, -3.386), (0.1473, -1.962, -3.37), (0.1473, -1.937, -2.005)], [], [(0, 3, 9, 8, 1), (4, 5, 6, 7), (1, 0, 35, 39), (11, 14, 13), (14, 12, 13), (15, 18, 17), (18, 16, 17), (19, 22, 21), (22, 20, 21), (29, 32, 31), (32, 30, 31), (36, 39, 38), (39, 37, 38), (15, 12, 14, 18), (18, 14, 11, 16), (19, 24, 25, 22), (22, 25, 23, 20), (29, 27, 28, 32), (32, 28, 26, 30), (36, 34, 35, 39), (39, 35, 33, 37), (11, 13, 0, 5, 4, 33, 35, 34), (30, 26, 12, 15), (2, 3, 0, 13, 12, 26, 28, 27, 23, 25, 24), (16, 11, 34, 36), (1, 17, 16, 36, 38, 10), (15, 17, 1, 8, 31, 30), (19, 21, 9, 3, 2), (2, 24, 19), (29, 31, 8, 9, 21, 20), (20, 23, 27, 29), (37, 33, 4, 7), (10, 38, 37, 7, 6), (10, 6, 1), (5, 35, 39, 1, 6), (0, 40, 43, 44, 3), (4, 42, 41, 5), (40, 61, 35, 0), (46, 48, 49), (49, 48, 47), (50, 52, 53), (53, 52, 51), (54, 56, 57), (57, 56, 55), (58, 60, 61), (61, 60, 59), (46, 49, 14, 12), (49, 47, 11, 14), (50, 53, 25, 24), (53, 51, 23, 25), (54, 57, 28, 27), (57, 55, 26, 28), (58, 61, 35, 34), (61, 59, 33, 35), (55, 46, 12, 26), (47, 58, 34, 11), (40, 45, 60, 58, 47, 48), (46, 55, 56, 43, 40, 48), (50, 2, 3, 44, 52), (2, 50, 24), (54, 51, 52, 44, 43, 56), (51, 54, 27, 23), (59, 42, 4, 33), (45, 41, 42, 59, 60), (45, 40, 41), (5, 41, 40, 61, 35)])
_uv = me_cube_007.uv_layers.new(name='UVMap')
_uv.uv.foreach_set('vector', [0.625, 1.0, 0.625, 0.75, 0.625, 0.5444, 0.625, 0.3923, 0.625, 0.25, 0.375, 1.0, 0.625, 1.0, 0.625, 0.25, 0.375, 0.25, 0.625, 0.25, 0.625, 1.0, 0.375, 1.0, 0.375, 0.2596, 0.375, 1.0, 0.375, 1.0, 0.377, 1.0, 0.375, 1.0, 0.375, 1.001, 0.377, 1.0, 0.375, 0.2536, 0.375, 0.2514, 0.377, 0.25, 0.375, 0.2514, 0.375, 0.2514, 0.377, 0.25, 0.375, 0.5485, 0.375, 0.5452, 0.377, 0.5444, 0.375, 0.5452, 0.375, 0.5432, 0.377, 0.5444, 0.375, 0.3958, 0.375, 0.3927, 0.377, 0.3923, 0.375, 0.3927, 0.375, 0.3908, 0.377, 0.3923, 0.375, 0.25, 0.375, 0.2596, 0.377, 0.25, 0.375, 0.2596, 0.375, 0.2832, 0.377, 0.25, 0.375, 0.2536, 0.375, 0.999, 0.375, 1.0, 0.375, 0.2514, 0.375, 0.2514, 0.375, 1.0, 0.375, 1.0, 0.375, 0.25, 0.375, 0.5485, 0.375, 0.8666, 0.375, 0.869, 0.375, 0.5452, 0.375, 0.5452, 0.375, 0.869, 0.375, 0.8709, 0.375, 0.5408, 0.375, 0.3958, 0.375, 0.9578, 0.375, 0.9598, 0.375, 0.3927, 0.375, 0.3927, 0.375, 0.9598, 0.375, 0.9608, 0.375, 0.3886, 0.375, 0.25, 0.375, 1.0, 0.375, 1.0, 0.375, 0.2596, 0.375, 0.2596, 0.375, 1.0, 0.375, 1.0, 0.375, 0.25, 0.375, 1.0, 0.377, 1.0, 0.625, 1.0, 0.625, 1.0, 0.375, 1.0, 0.375, 1.0, 0.375, 1.0, 0.375, 1.0, 0.375, 0.3886, 0.375, 0.9608, 0.375, 0.999, 0.375, 0.2536, 0.375, 0.75, 0.625, 0.75, 0.625, 1.0, 0.377, 1.0, 0.375, 0.999, 0.375, 0.9608, 0.375, 0.9598, 0.375, 0.9578, 0.375, 0.8709, 0.375, 0.869, 0.375, 0.8666, 0.375, 0.25, 0.375, 1.0, 0.375, 1.0, 0.375, 0.25, 0.625, 0.25, 0.377, 0.25, 0.375, 0.25, 0.375, 0.25, 0.377, 0.25, 0.625, 0.25, 0.375, 0.2536, 0.377, 0.25, 0.625, 0.25, 0.625, 0.3923, 0.377, 0.3923, 0.375, 0.3886, 0.375, 0.5485, 0.377, 0.5444, 0.625, 0.5444, 0.625, 0.75, 0.375, 0.75, 0.375, 0.75, 0.375, 0.8666, 0.375, 0.5485, 0.375, 0.3958, 0.377, 0.3923, 0.625, 0.3923, 0.625, 0.5444, 0.377, 0.5444, 0.375, 0.5408, 0.375, 0.5408, 0.375, 0.8709, 0.375, 0.9578, 0.375, 0.3958, 0.375, 0.25, 0.375, 1.0, 0.375, 1.0, 0.375, 0.25, 0.625, 0.25, 0.377, 0.25, 0.375, 0.25, 0.375, 0.25, 0.625, 0.25, 0.625, 0.25, 0.625, 0.25, 0.625, 0.25, 0.0, 0.0, 0.0, 0.0, 0.0, 0.0, 0.0, 0.0, 0.0, 0.0, 0.625, 1.0, 0.625, 0.25, 0.625, 0.3923, 0.625, 0.5444, 0.625, 0.75, 0.375, 1.0, 0.375, 0.25, 0.625, 0.25, 0.625, 1.0, 0.625, 0.25, 0.375, 0.2596, 0.375, 1.0, 0.625, 1.0, 0.375, 0.2536, 0.377, 0.25, 0.375, 0.2514, 0.375, 0.2514, 0.377, 0.25, 0.375, 0.2514, 0.375, 0.5485, 0.377, 0.5444, 0.375, 0.5452, 0.375, 0.5452, 0.377, 0.5444, 0.375, 0.5432, 0.375, 0.3958, 0.377, 0.3923, 0.375, 0.3927, 0.375, 0.3927, 0.377, 0.3923, 0.375, 0.3908, 0.375, 0.25, 0.377, 0.25, 0.375, 0.2596, 0.375, 0.2596, 0.377, 0.25, 0.375, 0.2832, 0.375, 0.2536, 0.375, 0.2514, 0.375, 1.0, 0.375, 0.999, 0.375, 0.2514, 0.375, 0.25, 0.375, 1.0, 0.375, 1.0, 0.375, 0.5485, 0.375, 0.5452, 0.375, 0.869, 0.375, 0.8666, 0.375, 0.5452, 0.375, 0.5408, 0.375, 0.8709, 0.375, 0.869, 0.375, 0.3958, 0.375, 0.3927, 0.375, 0.9598, 0.375, 0.9578, 0.375, 0.3927, 0.375, 0.3886, 0.375, 0.9608, 0.375, 0.9598, 0.375, 0.25, 0.375, 0.2596, 0.375, 1.0, 0.375, 1.0, 0.375, 0.2596, 0.375, 0.25, 0.375, 1.0, 0.375, 1.0, 0.375, 0.3886, 0.375, 0.2536, 0.375, 0.999, 0.375, 0.9608, 0.375, 0.25, 0.375, 0.25, 0.375, 1.0, 0.375, 1.0, 0.625, 0.25, 0.625, 0.25, 0.377, 0.25, 0.375, 0.25, 0.375, 0.25, 0.377, 0.25, 0.375, 0.2536, 0.375, 0.3886, 0.377, 0.3923, 0.625, 0.3923, 0.625, 0.25, 0.377, 0.25, 0.375, 0.5485, 0.375, 0.75, 0.625, 0.75, 0.625, 0.5444, 0.377, 0.5444, 0.375, 0.75, 0.375, 0.5485, 0.375, 0.8666, 0.375, 0.3958, 0.375, 0.5408, 0.377, 0.5444, 0.625, 0.5444, 0.625, 0.3923, 0.377, 0.3923, 0.375, 0.5408, 0.375, 0.3958, 0.375, 0.9578, 0.375, 0.8709, 0.375, 0.25, 0.375, 0.25, 0.375, 1.0, 0.375, 1.0, 0.625, 0.25, 0.625, 0.25, 0.375, 0.25, 0.375, 0.25, 0.377, 0.25, 0.625, 0.25, 0.625, 0.25, 0.625, 0.25, 0.0, 0.0, 0.0, 0.0, 0.0, 0.0, 0.0, 0.0, 0.0, 0.0])
me_cube_007.materials.append(mat_material_006)
me_cube_007.update()

# ---- objects
ob_cube = bpy.data.objects.new('Cube', me_cube_002)
ob_cylinder = bpy.data.objects.new('Cylinder', me_cylinder)
ob_cube_001 = bpy.data.objects.new('Cube.001', me_cube_004)
ob_cube_002 = bpy.data.objects.new('Cube.002', me_cube_005)
ob_cube_003 = bpy.data.objects.new('Cube.003', me_cube_006)
ob_cube_004 = bpy.data.objects.new('Cube.004', me_cube_007)

# ---- transforms, parenting, visibility, modifiers, constraints
ob_cube.location = (-1.088, 0.0, 1.82)
ob_cube.scale = (0.4894, 0.2294, -0.006267)
ob_cylinder.location = (-1.161, 0.0, 3.0)
ob_cylinder.scale = (0.5, 0.5, 7.015)
ob_cube_001.location = (-1.228, 0.0, 2.486)
ob_cube_001.rotation_euler = (0.0, -0.0, 3.711)
ob_cube_001.scale = (0.3875, 0.1816, -0.004962)
ob_cube_002.location = (-1.089, 0.0, 3.698)
ob_cube_002.rotation_euler = (0.0, -0.0, 5.792)
ob_cube_002.scale = (0.3096, 0.1451, -0.003964)
ob_cube_003.location = (-1.228, 0.0, 4.37)
ob_cube_003.rotation_euler = (0.0, -0.0, 2.831)
ob_cube_003.scale = (0.4516, 0.2117, -0.005782)
ob_cube_004.location = (-1.204, 0.059, 5.188)
ob_cube_004.rotation_euler = (0.0, -0.0, 1.218)
ob_cube_004.scale = (0.3411, 0.1599, -0.004368)

# ---- collection membership
col_collection.objects.link(ob_cube)
col_collection.objects.link(ob_cylinder)
col_collection.objects.link(ob_cube_001)
col_collection.objects.link(ob_cube_002)
col_collection.objects.link(ob_cube_003)
col_collection.objects.link(ob_cube_004)

# ---- scene / render settings (as saved in the file)
scene.frame_start = 1; scene.frame_end = 250; scene.frame_set(0)
scene.render.engine = 'BLENDER_EEVEE_NEXT'
scene.render.bake_bias = 0.0
scene.render.bake_samples = 0
scene.cycles.sampling_pattern = 'TABULATED_SOBOL'
scene.eevee.use_volume_custom_range = False
bpy.context.view_layer.update()

# ---- added for rendering (the .blend has no active camera and no usable light): camera, sun
cam_auto = bpy.data.cameras.new('AutoCamera')
cam_auto.lens = 50.0
cam_auto.sensor_width = 36.0
cam_auto.clip_end = 1000.0
ob_auto_camera = bpy.data.objects.new('AutoCamera', cam_auto)
scene.collection.objects.link(ob_auto_camera)
ob_auto_camera.location = (5.24391, -7.59891, 8.1142)
ob_auto_camera.rotation_euler = (1.09748, -7.21219e-08, 0.694738)
scene.camera = ob_auto_camera
light_auto_sun = bpy.data.lights.new('AutoSun', 'SUN')
light_auto_sun.energy = 3.0
light_auto_sun.angle = 0.0523599
ob_auto_sun = bpy.data.objects.new('AutoSun', light_auto_sun)
scene.collection.objects.link(ob_auto_sun)
ob_auto_sun.rotation_euler = (0.872665, 0.174533, 0.523599)
bpy.context.view_layer.update()
